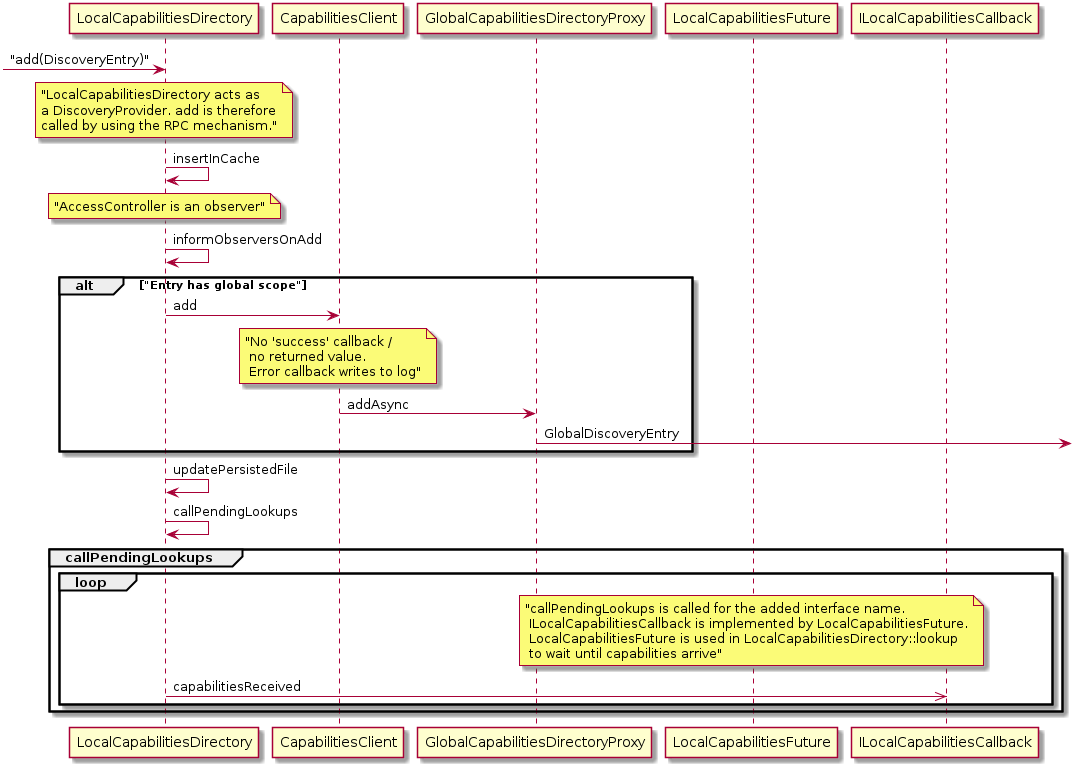

The diagram above was rendered by PlantUML. Its source (embedded in the PNG):
@startuml

[-> LocalCapabilitiesDirectory : "add(DiscoveryEntry)"
note over LocalCapabilitiesDirectory
	"LocalCapabilitiesDirectory acts as
	a DiscoveryProvider. add is therefore
	called by using the RPC mechanism."
end note
LocalCapabilitiesDirectory -> LocalCapabilitiesDirectory : insertInCache
note over LocalCapabilitiesDirectory
	"AccessController is an observer"
end note
LocalCapabilitiesDirectory -> LocalCapabilitiesDirectory : informObserversOnAdd

alt "Entry has global scope"
	LocalCapabilitiesDirectory -> CapabilitiesClient : add
	note over CapabilitiesClient
		"No 'success' callback /
		 no returned value. 
		 Error callback writes to log"
	end note
	CapabilitiesClient -> GlobalCapabilitiesDirectoryProxy : addAsync	
	GlobalCapabilitiesDirectoryProxy ->] : GlobalDiscoveryEntry
end

LocalCapabilitiesDirectory -> LocalCapabilitiesDirectory : updatePersistedFile
LocalCapabilitiesDirectory -> LocalCapabilitiesDirectory : callPendingLookups
group callPendingLookups
	loop
		note over LocalCapabilitiesFuture
			"callPendingLookups is called for the added interface name.
			 ILocalCapabilitiesCallback is implemented by LocalCapabilitiesFuture.
			 LocalCapabilitiesFuture is used in LocalCapabilitiesDirectory::lookup
			 to wait until capabilities arrive"
		end note
		LocalCapabilitiesDirectory ->> ILocalCapabilitiesCallback : capabilitiesReceived
	end
end

@enduml